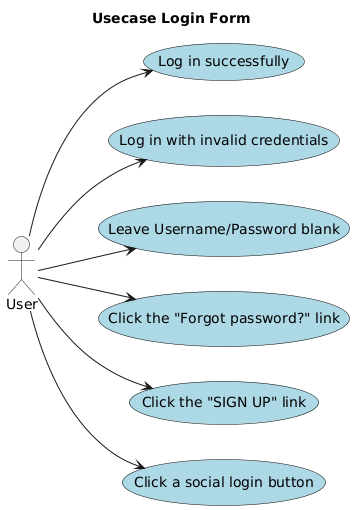

The diagram above was rendered by PlantUML. Its source (embedded in the PNG):
@startuml
title Usecase Login Form



left to right direction
actor User as user

user --> (Log in successfully)
user --> (Log in with invalid credentials)
user --> (Leave Username/Password blank)
user --> (Click the "Forgot password?" link)
user --> (Click the "SIGN UP" link)
user --> (Click a social login button)

skinparam usecase {
  BackgroundColor LightBlue
  BorderColor Black
}
@enduml